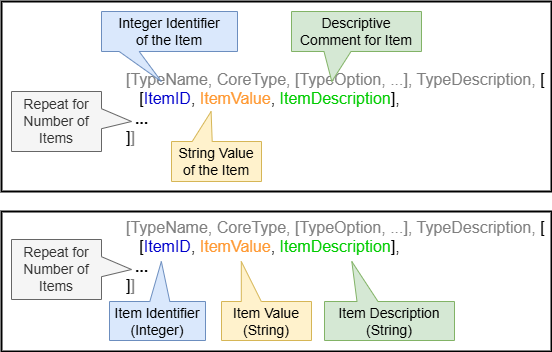

The diagram above was exported from draw.io. Its source (the exported page's mxGraphModel, read from the mxfile embedded in the PNG):
<mxGraphModel dx="1420" dy="712" grid="1" gridSize="10" guides="1" tooltips="1" connect="1" arrows="1" fold="1" page="1" pageScale="1" pageWidth="1100" pageHeight="850" background="#ffffff" math="0" shadow="0">
  <root>
    <mxCell id="0" />
    <mxCell id="GR_zU4HonqsHJcowW_Rj-20" value="Background" style="" parent="0" />
    <mxCell id="GR_zU4HonqsHJcowW_Rj-21" value="" style="rounded=0;whiteSpace=wrap;html=1;fontSize=16;fontColor=#00CC00;fillColor=default;strokeWidth=2;" vertex="1" parent="GR_zU4HonqsHJcowW_Rj-20">
      <mxGeometry x="10" y="20" width="550" height="190" as="geometry" />
    </mxCell>
    <mxCell id="GR_zU4HonqsHJcowW_Rj-22" value="" style="rounded=0;whiteSpace=wrap;html=1;fontSize=16;fontColor=#00CC00;fillColor=default;strokeWidth=2;" vertex="1" parent="GR_zU4HonqsHJcowW_Rj-20">
      <mxGeometry x="10" y="230" width="550" height="140" as="geometry" />
    </mxCell>
    <mxCell id="1" value="Image" parent="0" />
    <mxCell id="6_gPs-4qaYbpuIB2FKow-2" value="&lt;font color=&quot;#808080&quot;&gt;[&lt;font style=&quot;font-size: 16px;&quot;&gt;TypeName&lt;/font&gt;, &lt;font style=&quot;font-size: 16px;&quot;&gt;CoreType&lt;/font&gt;, &lt;font style=&quot;font-size: 16px;&quot;&gt;[TypeOption, ...]&lt;/font&gt;, &lt;font style=&quot;font-size: 16px;&quot;&gt;TypeDescription&lt;/font&gt;, &lt;/font&gt;[&lt;br&gt;&lt;div style=&quot;&quot;&gt;&lt;span style=&quot;background-color: initial;&quot;&gt;&amp;nbsp;&amp;nbsp;&lt;/span&gt;&lt;font style=&quot;background-color: initial;&quot;&gt;&amp;nbsp;[&lt;font color=&quot;#0000cc&quot;&gt;ItemID&lt;/font&gt;, &lt;font color=&quot;#ff9933&quot;&gt;ItemValue&lt;/font&gt;, &lt;font color=&quot;#00cc00&quot;&gt;ItemDescription&lt;/font&gt;],&lt;/font&gt;&lt;/div&gt;&lt;div style=&quot;&quot;&gt;&lt;span style=&quot;background-color: initial;&quot;&gt;&amp;nbsp; &lt;b&gt;...&lt;/b&gt;&lt;/span&gt;&lt;/div&gt;&lt;div style=&quot;&quot;&gt;&lt;span style=&quot;background-color: initial;&quot;&gt;]&lt;font color=&quot;#808080&quot;&gt;]&lt;/font&gt;&lt;/span&gt;&lt;/div&gt;" style="text;html=1;strokeColor=none;fillColor=none;align=left;verticalAlign=middle;whiteSpace=wrap;rounded=0;fontSize=16;" parent="1" vertex="1">
      <mxGeometry x="133" y="112" width="427" height="30" as="geometry" />
    </mxCell>
    <mxCell id="Gx_x5wWDxq5qnbUwewqF-3" value="Repeat for Number of Items" style="shape=callout;whiteSpace=wrap;html=1;perimeter=calloutPerimeter;fontSize=14;fillColor=#f5f5f5;strokeColor=#666666;flipV=0;size=30;position=0.38;position2=0.5;fontColor=#333333;direction=north;" parent="1" vertex="1">
      <mxGeometry x="20" y="110" width="120" height="60" as="geometry" />
    </mxCell>
    <mxCell id="6_gPs-4qaYbpuIB2FKow-4" value="String Value&lt;br&gt;of the Item" style="shape=callout;whiteSpace=wrap;html=1;perimeter=calloutPerimeter;fontSize=14;fillColor=#fff2cc;strokeColor=#d6b656;position2=0.44;flipV=1;base=20;size=30;position=0.23;" parent="1" vertex="1">
      <mxGeometry x="180" y="130" width="90" height="70" as="geometry" />
    </mxCell>
    <mxCell id="6_gPs-4qaYbpuIB2FKow-6" value="Integer Identifier &lt;br&gt;of the Item" style="shape=callout;whiteSpace=wrap;html=1;perimeter=calloutPerimeter;fontSize=14;fillColor=#dae8fc;strokeColor=#6c8ebf;flipV=0;size=30;position=0.13;position2=0.44;" parent="1" vertex="1">
      <mxGeometry x="110" y="30" width="136" height="70" as="geometry" />
    </mxCell>
    <mxCell id="6_gPs-4qaYbpuIB2FKow-7" value="Descriptive Comment for Item" style="shape=callout;whiteSpace=wrap;html=1;perimeter=calloutPerimeter;fontSize=14;fillColor=#d5e8d4;strokeColor=#82b366;flipV=0;size=30;position=0.25;base=27;position2=0.31;" parent="1" vertex="1">
      <mxGeometry x="300" y="30" width="130" height="70" as="geometry" />
    </mxCell>
    <mxCell id="GR_zU4HonqsHJcowW_Rj-23" value="&lt;font color=&quot;#808080&quot;&gt;[&lt;font style=&quot;font-size: 16px;&quot;&gt;TypeName&lt;/font&gt;, &lt;font style=&quot;font-size: 16px;&quot;&gt;CoreType&lt;/font&gt;, &lt;font style=&quot;font-size: 16px;&quot;&gt;[TypeOption, ...]&lt;/font&gt;, &lt;font style=&quot;font-size: 16px;&quot;&gt;TypeDescription&lt;/font&gt;, &lt;/font&gt;[&lt;br&gt;&lt;div style=&quot;&quot;&gt;&lt;span style=&quot;background-color: initial;&quot;&gt;&amp;nbsp;&amp;nbsp;&lt;/span&gt;&lt;font style=&quot;background-color: initial;&quot;&gt;&amp;nbsp;[&lt;font color=&quot;#0000cc&quot;&gt;ItemID&lt;/font&gt;, &lt;font color=&quot;#ff9933&quot;&gt;ItemValue&lt;/font&gt;, &lt;font color=&quot;#00cc00&quot;&gt;ItemDescription&lt;/font&gt;],&lt;/font&gt;&lt;/div&gt;&lt;div style=&quot;&quot;&gt;&lt;span style=&quot;background-color: initial;&quot;&gt;&amp;nbsp; &lt;b&gt;...&lt;/b&gt;&lt;/span&gt;&lt;/div&gt;&lt;div style=&quot;&quot;&gt;&lt;span style=&quot;background-color: initial;&quot;&gt;]&lt;font color=&quot;#808080&quot;&gt;]&lt;/font&gt;&lt;/span&gt;&lt;/div&gt;" style="text;html=1;strokeColor=none;fillColor=none;align=left;verticalAlign=middle;whiteSpace=wrap;rounded=0;fontSize=16;" vertex="1" parent="1">
      <mxGeometry x="133" y="260" width="427" height="30" as="geometry" />
    </mxCell>
    <mxCell id="GR_zU4HonqsHJcowW_Rj-24" value="Repeat for Number of Items" style="shape=callout;whiteSpace=wrap;html=1;perimeter=calloutPerimeter;fontSize=14;fillColor=#f5f5f5;strokeColor=#666666;flipV=0;size=30;position=0.38;position2=0.5;fontColor=#333333;direction=north;" vertex="1" parent="1">
      <mxGeometry x="20" y="258" width="120" height="60" as="geometry" />
    </mxCell>
    <mxCell id="GR_zU4HonqsHJcowW_Rj-25" value="Item Value&lt;br&gt;(String)" style="shape=callout;whiteSpace=wrap;html=1;perimeter=calloutPerimeter;fontSize=14;fillColor=#fff2cc;strokeColor=#d6b656;position2=0.22;flipV=1;base=20;size=40;position=0.22;" vertex="1" parent="1">
      <mxGeometry x="230" y="280" width="90" height="79" as="geometry" />
    </mxCell>
    <mxCell id="GR_zU4HonqsHJcowW_Rj-26" value="Item Identifier &lt;br&gt;(Integer)" style="shape=callout;whiteSpace=wrap;html=1;perimeter=calloutPerimeter;fontSize=14;fillColor=#dae8fc;strokeColor=#6c8ebf;flipV=1;size=40;position=0.42;position2=0.54;" vertex="1" parent="1">
      <mxGeometry x="118" y="280" width="96" height="79" as="geometry" />
    </mxCell>
    <mxCell id="GR_zU4HonqsHJcowW_Rj-27" value="Item Description (String)" style="shape=callout;whiteSpace=wrap;html=1;perimeter=calloutPerimeter;fontSize=14;fillColor=#d5e8d4;strokeColor=#82b366;flipV=1;size=40;position=0.25;base=21;position2=0.21;" vertex="1" parent="1">
      <mxGeometry x="333" y="280" width="130" height="79" as="geometry" />
    </mxCell>
  </root>
</mxGraphModel>